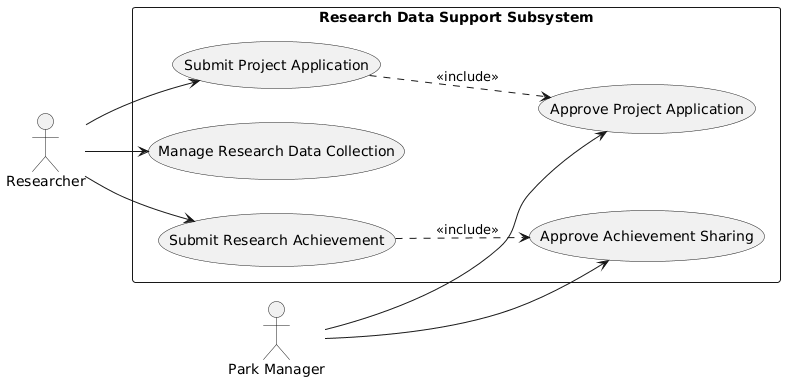

The diagram above was rendered by PlantUML. Its source (embedded in the PNG):
@startuml
left to right direction

actor "Researcher" as Researcher
actor "Park Manager" as Manager

rectangle "Research Data Support Subsystem" {

  usecase "Submit Project Application" as UC1
  usecase "Manage Research Data Collection" as UC2
  usecase "Submit Research Achievement" as UC3
  usecase "Approve Project Application" as UC4
  usecase "Approve Achievement Sharing" as UC5
}

Researcher --> UC1
Researcher --> UC2
Researcher --> UC3

Manager --> UC4
Manager --> UC5

UC3 ..> UC5 : <<include>>
UC1 ..> UC4 : <<include>>
@enduml